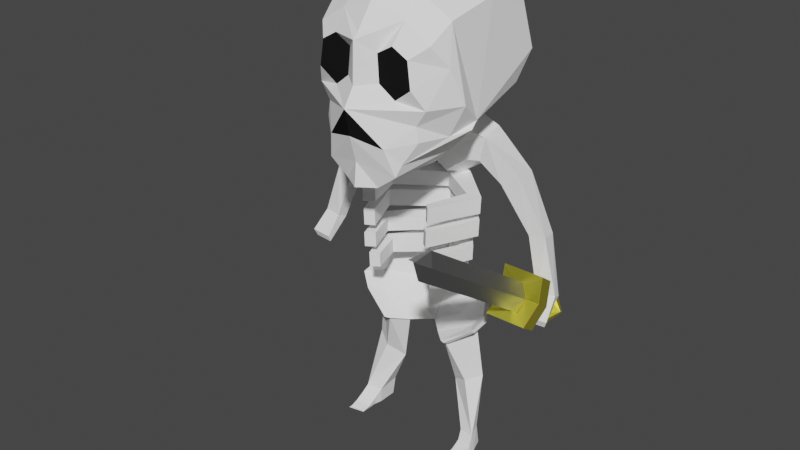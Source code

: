 # Source: kostlivec.blend  (saved by Blender 3.6.13; exported with 4.5.12 LTS)
import bpy
from mathutils import Matrix  # noqa: F401  (used for matrix-valued properties, if any)

bpy.ops.wm.read_factory_settings(use_empty=True)
scene = bpy.context.scene
scene.name = 'Scene'

# ---- collections
col_collection = bpy.data.collections.new('Collection'); scene.collection.children.link(col_collection)

# ---- materials (node trees are filled in below, after node groups)
mat_material_002 = bpy.data.materials.new('Material.002')
mat_material_002.alpha_threshold = 0.0
mat_material_002.use_transparent_shadow = False
mat_material_002.roughness = 0.5
mat_material_003 = bpy.data.materials.new('Material.003')
mat_material_003.alpha_threshold = 0.0
mat_material_003.use_transparent_shadow = False
mat_material_003.roughness = 0.5
mat_material = bpy.data.materials.new('Material')
mat_material.alpha_threshold = 0.0
mat_material.use_transparent_shadow = False
mat_material.roughness = 0.5
mat_material.line_color = (0.0, 0.0, 0.0, 1.0)
mat_material_001 = bpy.data.materials.new('Material.001')
mat_material_001.use_transparent_shadow = False
mat_material_004 = bpy.data.materials.new('Material.004')
mat_material_004.use_transparent_shadow = False

# ---- material node trees
mat_material_002.use_nodes = True; mat_material_002.node_tree.nodes.clear()
_N = mat_material_002.node_tree.nodes; _L = mat_material_002.node_tree.links
n0 = _N.new('ShaderNodeOutputMaterial'); n0.name = 'Material Output'; n0.location = (300, 300)
n1 = _N.new('ShaderNodeBsdfDiffuse'); n1.name = 'Diffuse BSDF'; n1.location = (10, 300)
n1.inputs[0].default_value = (1.0, 1.0, 1.0, 1.0)
_L.new(n1.outputs[0], n0.inputs[0])
n0.is_active_output = True
mat_material_003.use_nodes = True; mat_material_003.node_tree.nodes.clear()
_N = mat_material_003.node_tree.nodes; _L = mat_material_003.node_tree.links
n0 = _N.new('ShaderNodeOutputMaterial'); n0.name = 'Material Output'; n0.location = (300, 300)
n1 = _N.new('ShaderNodeBsdfDiffuse'); n1.name = 'Diffuse BSDF'; n1.location = (10, 300)
n1.inputs[0].default_value = (0.01109, 0.01109, 0.01109, 1.0)
_L.new(n1.outputs[0], n0.inputs[0])
n0.is_active_output = True
mat_material.use_nodes = True; mat_material.node_tree.nodes.clear()
_N = mat_material.node_tree.nodes; _L = mat_material.node_tree.links
n0 = _N.new('ShaderNodeOutputMaterial'); n0.name = 'Material Output'; n0.location = (300, 300)
n1 = _N.new('ShaderNodeBsdfPrincipled'); n1.name = 'Principled BSDF'; n1.location = (10, 300)
n1.distribution = 'GGX'
n1.subsurface_method = 'RANDOM_WALK_SKIN'
n1.inputs[0].default_value = (0.8, 0.7345, 0.07195, 1.0)
n1.inputs[1].default_value = 0.8899
n1.inputs[3].default_value = 1.45
n1.inputs[27].default_value = (0.0, 0.0, 0.0, 1.0)
n1.inputs[28].default_value = 1.0
_L.new(n1.outputs[0], n0.inputs[0])
n0.is_active_output = True
mat_material_001.use_nodes = True; mat_material_001.node_tree.nodes.clear()
_N = mat_material_001.node_tree.nodes; _L = mat_material_001.node_tree.links
n0 = _N.new('ShaderNodeBsdfPrincipled'); n0.name = 'Principled BSDF'; n0.location = (10, 300)
n0.distribution = 'GGX'
n0.subsurface_method = 'RANDOM_WALK_SKIN'
n0.inputs[0].default_value = (0.3694, 0.09885, 0.007766, 1.0)
n0.inputs[3].default_value = 1.45
n0.inputs[27].default_value = (0.0, 0.0, 0.0, 1.0)
n0.inputs[28].default_value = 1.0
n1 = _N.new('ShaderNodeOutputMaterial'); n1.name = 'Material Output'; n1.location = (300, 300)
_L.new(n0.outputs[0], n1.inputs[0])
n1.is_active_output = True
mat_material_004.use_nodes = True; mat_material_004.node_tree.nodes.clear()
_N = mat_material_004.node_tree.nodes; _L = mat_material_004.node_tree.links
n0 = _N.new('ShaderNodeBsdfPrincipled'); n0.name = 'Principled BSDF'; n0.location = (10, 300)
n0.distribution = 'GGX'
n0.subsurface_method = 'RANDOM_WALK_SKIN'
n0.inputs[0].default_value = (0.2989, 0.2989, 0.2989, 1.0)
n0.inputs[1].default_value = 0.8716
n0.inputs[3].default_value = 1.45
n0.inputs[27].default_value = (0.0, 0.0, 0.0, 1.0)
n0.inputs[28].default_value = 1.0
n1 = _N.new('ShaderNodeOutputMaterial'); n1.name = 'Material Output'; n1.location = (300, 300)
_L.new(n0.outputs[0], n1.inputs[0])
n1.is_active_output = True

# ---- world
world_world = bpy.data.worlds.new('World'); scene.world = world_world
world_world.use_nodes = True; world_world.node_tree.nodes.clear()
_N = world_world.node_tree.nodes; _L = world_world.node_tree.links
n0 = _N.new('ShaderNodeOutputWorld'); n0.name = 'World Output'; n0.location = (300, 300)
n1 = _N.new('ShaderNodeBackground'); n1.name = 'Background'; n1.location = (10, 300)
n1.inputs[0].default_value = (0.05088, 0.05088, 0.05088, 1.0)
_L.new(n1.outputs[0], n0.inputs[0])
n0.is_active_output = True
world_world.color = (0.05088, 0.05088, 0.05088)
world_world.use_sun_shadow = False
world_world.sun_shadow_jitter_overblur = 0.0

# ---- meshes
me_circle_001 = bpy.data.meshes.new('Circle.001')
me_circle_001.from_pydata([(0.8702, -0.1578, -6.57e-08), (0.6168, 0.8246, 0.005789), (0.1243, 1.035, 0.112), (-0.6649, 0.7455, -1.518e-08), (-0.7906, 0.1736, -1.467e-08), (-0.709, -0.5929, -0.004), (1.38, -0.2537, -5.564e-08), (0.9838, -0.2371, -4.845e-08), (0.8315, -0.181, 0.2863), (0.5971, 0.7281, 0.2863), (0.1413, 0.9223, 0.343), (-0.6196, 0.6548, 0.2863), (-0.7016, 0.1257, 0.2863), (-0.6379, -0.5762, 0.2863), (1.303, -0.2698, 0.2863), (0.9366, -0.2545, 0.2863), (0.714, -0.2518, 0.7244), (0.5371, 0.4342, 0.6627), (0.1932, 0.5808, 0.7203), (-0.4349, 0.3789, 0.7203), (-0.5137, -0.02032, 0.6883), (-0.381, -0.5499, 0.6566), (1.07, -0.3187, 0.4991), (0.7803, -0.3447, 0.7421), (1.19, -0.9565, 0.3802), (1.093, -1.045, -3.401e-08), (0.7905, -1.121, -1.115e-08), (0.8812, -1.027, 0.3061), (0.4822, -1.181, 1.213e-08), (0.2814, -1.065, 2.732e-08), (-0.1834, -1.051, 6.456e-08), (-0.2453, -0.9918, 6.855e-08), (-0.513, -0.8206, 8.751e-08), (0.0649, -0.6174, 0.6974), (0.47, -0.4881, 0.7725), (0.8212, -0.5254, 0.6345), (0.6475, -0.8224, 0.5031), (0.817, -0.8219, 0.5264), (1.059, -0.9094, 0.4146), (1.369, -0.9548, 0.1775), (1.373, -1.067, -5.816e-08), (-0.3793, -0.781, 0.3387), (-0.05033, -0.9194, 0.1524), (0.2544, -0.926, 0.1759), (0.3973, -0.9048, 0.3347), (0.4625, -0.8193, 0.6027), (-0.1794, -0.7776, 0.6058), (-0.1572, -0.9204, 0.3159), (-0.05118, -0.914, 0.4753), (0.2429, -0.9198, 0.5126), (0.7187, 0.1024, -0.002277), (0.6844, 0.07161, 0.205), (0.5788, 0.313, 0.2078), (0.6175, 0.3313, 0.0005598), (1.365, 0.2078, -0.0004876), (1.161, 0.235, 0.4809), (1.126, 0.512, 0.4416), (1.281, 0.6119, -0.0001321), (1.069, 0.1451, -0.00565), (1.011, 0.5017, -0.001562), (0.9948, 0.4913, 0.2073), (1.054, 0.1219, 0.2033), (0.9204, 0.3653, -0.0008153), (0.9152, -0.04945, 0.2039), (0.9367, -0.02356, -0.004463), (0.8962, 0.3521, 0.2075), (1.701, 0.4061, 0.1613), (1.453, 0.238, 0.4199), (1.491, 0.2353, 0.2527), (1.674, 0.6016, -0.0002711), (1.494, 0.516, 0.4498), (1.248, 0.556, 0.5093), (1.713, 0.2704, -0.001528), (2.991, 0.3915, 0.1233), (3.028, 0.4809, 0.0), (3.033, 0.4356, -0.001248), (2.793, 0.3389, 0.0003577), (2.781, 0.4746, 0.1632), (2.755, 0.67, 0.001615), (2.605, 0.4795, 0.1629), (2.617, 0.3438, 4.251e-05), (2.578, 0.675, 0.001299), (2.495, 0.4928, 0.1627), (2.507, 0.3571, -0.0001072), (2.469, 0.6882, 0.00115), (2.327, 0.4975, 0.1624), (2.339, 0.3618, -0.0004081), (2.301, 0.6929, 0.0008489), (2.191, 0.4759, 0.1622), (2.203, 0.3402, -0.0006508), (2.165, 0.6713, 0.0006062), (1.993, 0.4814, 0.1618), (2.005, 0.3458, -0.001005), (1.967, 0.6769, 0.0002518), (1.92, 0.4508, 0.1617), (1.932, 0.3151, -0.001136), (1.894, 0.6463, 0.0001209), (1.747, 0.4557, 0.1614), (1.759, 0.32, -0.001445), (1.721, 0.6511, -0.0001877), (1.905, -0.5206, 0.3934), (1.918, -0.4332, 0.3099), (1.717, -0.5222, 0.3985), (1.73, -0.4348, 0.3149), (2.192, -0.5225, 0.3784), (2.204, -0.4541, 0.2975), (1.994, -0.524, 0.3837), (2.006, -0.4557, 0.3029), (2.475, -0.5105, 0.3866), (2.487, -0.434, 0.3066), (2.301, -0.5119, 0.3913), (2.313, -0.4354, 0.3113), (2.77, -0.3823, 0.2982), (2.759, -0.4517, 0.3762), (2.582, -0.4531, 0.381), (2.594, -0.3837, 0.303), (1.918, -0.005173, 0.6224), (1.719, -0.0006179, 0.6257), (1.932, -0.005934, 0.4529), (1.732, -0.00138, 0.4562), (1.993, -0.005078, 0.6167), (2.005, -0.0231, 0.4815), (2.192, -0.009847, 0.6138), (2.204, -0.02787, 0.4786), (2.483, -0.04463, 0.5782), (2.495, -0.09196, 0.4477), (2.327, -0.08761, 0.4495), (2.315, -0.04028, 0.5801), (2.593, -0.07076, 0.5509), (2.769, -0.07444, 0.5475), (2.781, -0.05216, 0.4128), (2.605, -0.04849, 0.4161), (1.404, 0.1446, 0.9157), (1.589, 0.1472, 0.7399), (1.632, 0.3846, 0.7429), (1.48, 0.4188, 0.8971), (2.02, 0.1073, 1.283), (2.051, 0.1091, 1.103), (2.077, 0.2787, 1.086), (2.055, 0.3031, 1.24), (2.647, 0.0776, 1.449), (2.652, 0.04929, 1.261), (2.708, 0.1642, 1.255), (2.71, 0.1939, 1.418), (2.917, 0.3646, 0.3321), (3.246, 0.2898, 0.3837), (3.39, 0.1451, 0.3345), (3.604, -0.06317, 0.1936), (2.853, 0.2292, 0.5762), (3.209, 0.1088, 0.6655), (3.36, 0.0009112, 0.5785), (3.576, -0.2004, 0.3345), (3.165, -0.1004, 0.7686), (3.327, -0.1581, 0.6678), (3.571, -0.2222, 0.3861), (3.265, 0.4004, -0.001248), (3.406, 0.2422, 0.001119), (3.615, 0.1274, 0.001119), (2.935, 0.3988, 0.3587), (3.264, 0.324, 0.4103), (3.408, 0.1793, 0.3611), (3.622, -0.02897, 0.202), (2.871, 0.2634, 0.6027), (3.227, 0.143, 0.692), (3.378, 0.03511, 0.6051), (3.594, -0.1662, 0.3611), (3.183, -0.06622, 0.7952), (3.345, -0.1239, 0.6944), (3.589, -0.188, 0.4126), (4.983, -0.1238, 0.7352), (4.983, 0.0249, 0.6842), (4.983, -0.08785, 0.558), (4.983, 0.1164, 0.5597), (4.258, 0.06308, 0.3375), (4.052, 0.2067, 0.4485), (4.052, 0.06859, 0.6761), (4.14, -0.0265, 0.5208), (4.73, -0.001583, 0.6737), (4.792, -0.1039, 0.5479), (4.73, 0.1198, 0.529), (4.775, -0.135, 0.7113), (4.872, -0.2024, 0.7338), (4.984, -0.208, 0.7575), (4.984, -0.1748, 0.5798), (4.889, -0.1739, 0.57), (4.965, -0.3919, 0.7338), (4.984, -0.3975, 0.7575), (4.984, -0.3643, 0.5798), (4.966, -0.3634, 0.57), (4.929, -0.2991, 0.7338), (4.984, -0.3047, 0.7575), (4.984, -0.2715, 0.5798), (4.947, -0.2706, 0.57), (2.861, -0.1008, 1.482), (2.865, -0.1261, 1.247), (2.802, 0.06546, 1.255), (2.804, 0.09518, 1.418), (2.938, -0.1063, 1.243), (2.94, -0.07975, 1.453)], [], [(2, 1, 9, 10), (7, 6, 14, 15), (3, 2, 10, 11), (0, 7, 15, 8), (4, 3, 11, 12), (5, 4, 12, 13), (12, 11, 19, 20), (13, 12, 20, 21), (10, 9, 17, 18), (15, 14, 22, 23), (11, 10, 18, 19), (8, 15, 23, 16), (17, 16, 21, 20, 19, 18), (13, 41, 32, 5), (32, 41, 31), (13, 21, 41), (33, 21, 34), (23, 35, 34, 21, 16), (35, 37, 36, 34), (34, 45, 33), (22, 38, 37, 35, 23), (31, 41, 47, 42, 30), (46, 48, 47, 41), (21, 33, 46, 41), (33, 49, 48, 46), (45, 49, 33), (45, 34, 36), (45, 44, 49), (30, 42, 43, 29), (29, 43, 44, 28), (28, 44, 45, 36), (27, 28, 36, 37), (25, 24, 39, 40), (26, 27, 24, 25), (38, 24, 27, 37), (44, 43, 42, 47, 48, 49), (27, 26, 28), (8, 16, 17, 9, 52, 51), (59, 58, 54, 57), (51, 50, 0, 8), (1, 53, 52, 9), (56, 57, 54, 55), (61, 60, 56, 55), (60, 59, 57, 56), (58, 61, 55, 54), (64, 63, 61, 58), (65, 62, 59, 60), (63, 65, 60, 61), (62, 64, 58, 59), (53, 50, 64, 62), (51, 52, 65, 63), (52, 53, 62, 65), (50, 51, 63, 64), (66, 67, 68), (67, 66, 70), (66, 69, 70), (68, 67, 55), (77, 76, 75, 73), (70, 69, 71), (68, 55, 54), (72, 66, 68, 54), (69, 57, 71), (71, 56, 55), (54, 55, 56), (57, 54, 56), (71, 57, 56), (74, 78, 77, 73), (81, 79, 77, 78), (80, 81, 78, 76), (129, 128, 114, 113), (82, 83, 80, 79), (83, 84, 81, 80), (84, 82, 79, 81), (87, 85, 82, 84), (86, 87, 84, 83), (125, 124, 108, 109), (88, 89, 86, 85), (121, 92, 89, 123), (90, 88, 85, 87), (121, 120, 91, 92), (123, 89, 88, 122), (122, 120, 106, 104), (94, 95, 92, 91), (90, 93, 91, 88), (96, 94, 91, 93), (99, 97, 94, 96), (98, 99, 96, 95), (118, 116, 100, 101), (66, 72, 98, 97), (72, 69, 99, 98), (69, 66, 97, 99), (102, 103, 101, 100), (119, 118, 101, 103), (116, 117, 102, 100), (117, 119, 103, 102), (106, 107, 105, 104), (120, 121, 107, 106), (123, 122, 104, 105), (121, 123, 105, 107), (110, 111, 109, 108), (126, 125, 109, 111), (124, 127, 110, 108), (127, 126, 111, 110), (114, 115, 112, 113), (131, 130, 112, 115), (128, 131, 115, 114), (130, 129, 113, 112), (98, 95, 118, 119), (95, 94, 116, 118), (94, 97, 117, 116), (97, 98, 119, 117), (88, 91, 120, 122), (86, 83, 125, 126), (77, 79, 128, 129), (80, 76, 130, 131), (79, 80, 131, 128), (55, 67, 133, 132), (135, 71, 55, 132), (70, 71, 135, 134), (67, 70, 134, 133), (132, 133, 137, 136), (136, 139, 135, 132), (136, 137, 141, 140), (137, 138, 142, 141), (138, 139, 143, 142), (156, 146, 145, 155), (157, 147, 146, 156), (158, 159, 155, 74), (147, 151, 150, 146), (145, 149, 148, 144), (146, 150, 149, 145), (151, 154, 153, 150), (150, 153, 152, 149), (179, 177, 170, 172), (159, 158, 162, 163), (160, 159, 163, 164), (165, 164, 167, 168), (166, 162, 148, 152), (164, 163, 166, 167), (144, 148, 162, 158), (154, 151, 165, 168), (157, 156, 160, 161), (151, 147, 161, 165), (152, 153, 167, 166), (153, 154, 168, 167), (163, 162, 166), (178, 179, 172, 171), (171, 172, 170, 169), (177, 180, 169, 170), (165, 161, 173, 176), (164, 165, 176, 175), (161, 160, 174, 173), (160, 164, 175, 174), (179, 174, 175, 177), (179, 178, 173, 174), (180, 176, 173, 178), (180, 177, 175, 176), (180, 178, 184, 181), (171, 169, 182, 183), (178, 171, 183, 184), (169, 180, 181, 182), (190, 189, 185, 186), (183, 182, 190, 186, 187, 191), (192, 191, 187, 188), (189, 192, 188, 185), (181, 184, 192, 189), (184, 183, 191, 192), (182, 181, 189, 190), (188, 187, 186, 185), (140, 141, 194, 193), (142, 143, 196, 195), (143, 140, 196), (142, 195, 141), (195, 196, 198, 197), (193, 198, 196, 140), (194, 197, 198, 193), (141, 195, 197, 194), (134, 135, 139, 138), (133, 134, 138, 137), (39, 6, 40), (22, 14, 24, 38), (6, 39, 24, 14), (156, 155, 159, 160), (74, 73, 144, 158), (75, 155, 145, 144, 73), (76, 77, 129, 130), (85, 86, 126, 127), (82, 85, 127, 124), (83, 82, 124, 125), (139, 136, 140, 143), (149, 152, 148)])
me_circle_001.polygons.foreach_set('material_index', [0, 0, 0, 0, 0, 0, 0, 0, 0, 0, 0, 0, 0, 0, 0, 0, 0, 0, 0, 0, 0, 0, 0, 0, 0, 0, 0, 0, 0, 0, 0, 0, 0, 0, 0, 1, 1, 0, 0, 0, 0, 0, 0, 0, 0, 0, 0, 0, 0, 0, 0, 0, 0, 0, 0, 0, 0, 0, 0, 0, 0, 0, 0, 0, 0, 0, 0, 0, 0, 0, 0, 0, 0, 0, 0, 0, 0, 0, 0, 0, 0, 0, 0, 0, 0, 0, 0, 0, 0, 0, 0, 0, 0, 0, 0, 0, 0, 0, 0, 0, 0, 0, 0, 0, 0, 0, 0, 0, 0, 0, 0, 0, 0, 0, 0, 0, 0, 0, 0, 0, 0, 0, 0, 0, 0, 0, 0, 0, 0, 0, 0, 0, 0, 0, 0, 0, 0, 0, 0, 0, 0, 0, 0, 0, 0, 0, 0, 0, 0, 0, 0, 0, 0, 0, 0, 0, 0, 0, 0, 0, 0, 0, 0, 0, 0, 0, 0, 0, 0, 0, 0, 0, 0, 0, 0, 0, 0, 0, 0, 0, 0, 0, 0, 0, 0, 0, 0, 0, 0, 0, 0])
me_circle_001.materials.append(mat_material_002)
me_circle_001.materials.append(mat_material_003)
me_circle_001.use_remesh_preserve_volume = False
me_circle_001.use_remesh_preserve_attributes = False
me_circle_001.use_mirror_vertex_groups = False
me_circle_001.update()
me_cube = bpy.data.meshes.new('Cube')
me_cube.from_pydata([(0.5143, 4.69e-18, -4.511), (-0.5143, 3.611e-17, -4.511), (-0.2571, -0.2222, -4.511), (0.2571, 0.2222, -4.511), (-0.2571, 0.2222, -4.511), (0.2571, -0.2222, -4.511), (-0.3401, 0.0, 1.0), (0.3401, 0.0, 1.0), (0.0494, -0.5935, 1.797), (-0.0494, -0.5935, 1.797), (-0.0494, 0.5935, 1.797), (0.0494, 0.5935, 1.797), (-0.3187, 0.0, 11.39), (0.3187, 0.0, 11.39), (0.04629, -0.5561, 11.48), (-0.04629, -0.5561, 11.48), (-0.04629, 0.5561, 11.48), (0.04629, 0.5561, 11.48), (-0.3187, 0.0, 11.39), (0.3187, 0.0, 11.39), (0.04629, -0.5561, 11.48), (-0.04629, -0.5561, 11.48), (-0.04629, 0.5561, 11.48), (0.04629, 0.5561, 11.48), (-0.3187, 0.0, 20.43), (0.3187, 0.0, 20.43), (0.04629, -0.5561, 20.51), (-0.04629, -0.5561, 20.51), (-0.04629, 0.5561, 20.51), (0.04629, 0.5561, 20.51), (-0.3187, 0.0, 22.36), (0.3187, 0.0, 22.36), (0.04629, -0.0002296, 22.45), (-0.04629, -0.0002296, 22.45), (-0.04629, 0.0002296, 22.45), (0.04629, 0.0002296, 22.45), (0.4893, -0.2783, -4.511), (0.4893, 0.2783, -4.511), (-0.4893, -0.2783, -4.511), (-0.9706, 3.611e-17, -4.709), (-0.5576, -0.198, -4.511), (-0.5576, 0.198, -4.511), (-0.2969, 0.3652, -5.646), (-0.3904, 0.5803, -5.46), (-0.4893, 0.2783, -4.511), (-0.4907, 0.282, -4.511), (-0.09729, 0.3603, -4.511), (-0.588, -0.198, -4.511), (-0.5143, 3.611e-17, -4.511), (-0.588, 0.198, -4.511), (-0.4907, -0.282, -4.511), (-0.09729, -0.3603, -4.511), (0.4907, 0.282, -4.511), (0.09729, 0.3603, -4.511), (0.4907, -0.282, -4.511), (0.09729, -0.3603, -4.511), (0.588, 0.198, -4.511), (0.5143, 4.69e-18, -4.511), (0.588, -0.198, -4.511), (0.9706, 4.69e-18, -4.709), (0.5576, 0.198, -4.511), (0.5576, -0.198, -4.511), (0.451, -0.1977, -5.636), (0.451, 0.1977, -5.636), (0.9164, 4.69e-18, -5.427), (-0.451, 0.1977, -5.636), (-0.451, -0.1977, -5.636), (-0.9164, 3.611e-17, -5.427), (-0.2969, -0.3652, -5.646), (-0.3904, -0.5803, -5.46), (0.3904, 0.5803, -5.46), (0.2969, 0.3652, -5.646), (0.2969, -0.3652, -5.646), (0.3904, -0.5803, -5.46), (0.2331, -0.5957, -4.578), (0.2771, -0.6509, -4.659), (0.314, -0.6136, -4.603), (0.2995, -0.6029, -4.584), (0.2771, 0.6509, -4.659), (0.2331, 0.5957, -4.578), (0.2995, 0.6029, -4.584), (0.314, 0.6136, -4.603), (-0.2771, -0.6509, -4.659), (-0.2331, -0.5957, -4.578), (-0.2995, -0.6029, -4.584), (-0.314, -0.6136, -4.603), (-0.2331, 0.5957, -4.578), (-0.2771, 0.6509, -4.659), (-0.314, 0.6136, -4.603), (-0.2995, 0.6029, -4.584), (0.3569, 0.5901, 1.791), (0.3232, 0.5983, 1.803), (0.2411, 0.2222, -1.01), (0.2775, 0.2191, -0.9872), (0.3232, -0.5983, 1.803), (0.3569, -0.5901, 1.791), (0.2775, -0.2191, -0.9872), (0.2411, -0.2222, -1.01), (-0.3232, 0.5983, 1.803), (-0.3569, 0.5901, 1.791), (-0.2775, 0.2191, -0.9872), (-0.2411, 0.2222, -1.01), (-0.3569, -0.5901, 1.791), (-0.3232, -0.5983, 1.803), (-0.2411, -0.2222, -1.01), (-0.2775, -0.2191, -0.9872), (-0.5206, -0.01688, -1.0), (-0.5206, 0.01688, -1.0), (-0.5143, 3.611e-17, -1.017), (0.357, -0.01008, 1.014), (0.357, 0.01008, 1.014), (0.3401, 0.0, 1.0), (-0.357, 0.01008, 1.014), (-0.357, -0.01008, 1.014), (-0.3401, 0.0, 1.0), (0.5206, 0.01688, -1.0), (0.5206, -0.01688, -1.0), (0.5143, 4.69e-18, -1.017), (-0.9831, -0.0105, -0.9868), (-1.0, 0.0, -0.9729), (-0.9831, 0.0105, -0.9868), (-0.9836, -0.96, 0.2016), (-1.001, -1.0, 0.2984), (0.9836, 0.96, 0.2016), (1.001, 1.0, 0.2984), (-0.9836, 0.96, 0.2016), (-1.001, 1.018, 0.2984), (0.9836, -0.96, 0.2016), (1.001, -1.018, 0.2984), (0.9831, 0.0105, -0.9868), (1.0, 0.0, -0.9729), (0.9831, -0.0105, -0.9868), (0.9831, -0.9753, 2.228), (1.0, -1.022, 2.271), (-0.9831, -0.9753, 2.228), (-1.0, -1.022, 2.271), (0.9831, -0.0105, 1.013), (1.0, 0.0, 0.9729), (0.9831, 0.0105, 1.013), (-0.9831, 0.0105, 1.013), (-1.0, 0.0, 0.9729), (-0.9831, -0.0105, 1.013), (-0.9831, 0.9753, 2.228), (-1.0, 1.022, 2.271), (0.9831, 0.9753, 2.228), (1.0, 1.022, 2.271), (-0.2491, 0.2222, -1.513), (0.2491, 0.2222, -1.513), (0.5143, 4.69e-18, -1.516), (0.2491, -0.2222, -1.513), (-0.2491, -0.2222, -1.513), (-0.5143, 3.611e-17, -1.516), (-0.6324, 3.611e-17, -1.016), (-0.2805, -0.3336, -1.01), (0.6324, 4.69e-18, -1.016), (0.2805, 0.3336, -1.01), (-0.2805, 0.3336, -1.01), (0.2805, -0.3336, -1.01), (-0.2691, 0.2768, -1.513), (-0.2886, 0.3332, -1.457), (-0.6324, 3.611e-17, -1.46), (-0.5539, 3.611e-17, -1.516), (0.2691, 0.2768, -1.513), (0.2886, 0.3332, -1.457), (0.5539, 4.69e-18, -1.516), (0.6324, 4.69e-18, -1.46), (0.2691, -0.2768, -1.513), (0.2886, -0.3332, -1.457), (-0.2691, -0.2768, -1.513), (-0.2886, -0.3332, -1.457), (0.2503, 0.2222, -1.941), (0.2514, 0.2222, -2.37), (0.2526, 0.2222, -2.798), (0.2537, 0.2222, -3.226), (0.2549, 0.2222, -3.655), (0.256, 0.2222, -4.083), (0.5143, 4.69e-18, -1.944), (0.5143, 4.69e-18, -2.372), (0.5143, 4.69e-18, -2.8), (0.5143, 4.69e-18, -3.228), (0.5143, 4.69e-18, -3.656), (0.5143, 4.69e-18, -4.083), (0.2503, -0.2222, -1.941), (0.2514, -0.2222, -2.37), (0.2526, -0.2222, -2.798), (0.2537, -0.2222, -3.226), (0.2549, -0.2222, -3.655), (0.256, -0.2222, -4.083), (-0.2503, -0.2222, -1.941), (-0.2514, -0.2222, -2.37), (-0.2526, -0.2222, -2.798), (-0.2537, -0.2222, -3.226), (-0.2549, -0.2222, -3.655), (-0.256, -0.2222, -4.083), (-0.256, 0.2222, -4.083), (-0.2549, 0.2222, -3.655), (-0.2537, 0.2222, -3.226), (-0.2526, 0.2222, -2.798), (-0.2514, 0.2222, -2.37), (-0.2503, 0.2222, -1.941), (-0.5143, 3.611e-17, -4.083), (-0.5143, 3.611e-17, -3.656), (-0.5143, 3.611e-17, -3.228), (-0.5143, 3.611e-17, -2.8), (-0.5143, 3.611e-17, -2.372), (-0.5143, 3.611e-17, -1.944), (0.258, 0.2435, -1.941), (0.2592, 0.2435, -2.37), (0.2604, 0.2435, -2.798), (0.2616, 0.2435, -3.226), (0.2627, 0.2435, -3.655), (0.2639, 0.2435, -4.083), (0.537, 4.69e-18, -1.944), (0.537, 4.69e-18, -2.372), (0.537, 4.69e-18, -2.8), (0.537, 4.69e-18, -3.228), (0.537, 4.69e-18, -3.656), (0.537, 4.69e-18, -4.083), (0.258, -0.2435, -1.941), (0.2592, -0.2435, -2.37), (0.2604, -0.2435, -2.798), (0.2616, -0.2435, -3.226), (0.2627, -0.2435, -3.655), (0.2639, -0.2435, -4.083), (-0.258, -0.2435, -1.941), (-0.2592, -0.2435, -2.37), (-0.2604, -0.2435, -2.798), (-0.2616, -0.2435, -3.226), (-0.2627, -0.2435, -3.655), (-0.2639, -0.2435, -4.083), (-0.2639, 0.2435, -4.083), (-0.2627, 0.2435, -3.655), (-0.2616, 0.2435, -3.226), (-0.2604, 0.2435, -2.798), (-0.2592, 0.2435, -2.37), (-0.258, 0.2435, -1.941), (-0.537, 3.611e-17, -4.083), (-0.537, 3.611e-17, -3.656), (-0.537, -6.663e-09, -3.228), (-0.537, -1.324e-09, -2.8), (-0.537, 3.611e-17, -2.372), (-0.537, 3.611e-17, -1.944)], [], [(200, 194, 4, 1), (126, 143, 145, 124), (128, 133, 135, 122), (96, 116, 131, 127), (124, 145, 137, 130), (130, 137, 133, 128), (100, 107, 120, 125), (119, 140, 143, 126), (194, 175, 3, 4), (122, 135, 140, 119), (175, 181, 0, 3), (181, 187, 5, 0), (103, 94, 8, 9), (114, 103, 9, 6), (112, 99, 142, 139), (42, 71, 63, 65), (59, 76, 75, 73, 64), (106, 105, 121, 118), (187, 193, 2, 5), (115, 93, 123, 129), (92, 101, 126, 124), (94, 111, 7, 8), (104, 97, 128, 122), (98, 114, 6, 10), (111, 91, 11, 7), (98, 91, 145, 143), (193, 200, 1, 2), (10, 6, 12, 16), (7, 11, 17, 13), (94, 103, 135, 133), (102, 113, 141, 134), (90, 110, 138, 144), (109, 95, 132, 136), (17, 16, 22, 23), (12, 15, 21, 18), (9, 8, 14, 15), (6, 9, 15, 12), (11, 10, 16, 17), (8, 7, 13, 14), (22, 18, 24, 28), (19, 23, 29, 25), (14, 13, 19, 20), (13, 17, 23, 19), (16, 12, 18, 22), (15, 14, 20, 21), (26, 25, 31, 32), (29, 28, 34, 35), (21, 20, 26, 27), (18, 21, 27, 24), (23, 22, 28, 29), (20, 19, 25, 26), (31, 30, 33, 32), (35, 34, 30, 31), (25, 29, 35, 31), (28, 24, 30, 34), (27, 26, 32, 33), (24, 27, 33, 30), (2, 1, 48, 51), (0, 5, 55, 57), (66, 62, 72, 68), (5, 2, 51, 55), (3, 0, 57, 53), (4, 3, 53, 46), (49, 45, 44, 41), (39, 85, 84, 38, 40), (52, 56, 60, 37), (46, 53, 79, 86), (59, 81, 80, 37, 60), (1, 4, 46, 48), (50, 47, 40, 38), (58, 54, 36, 61), (78, 81, 59, 64, 70), (44, 45, 46, 86, 89), (39, 40, 41), (47, 48, 49), (56, 57, 58), (59, 60, 61), (62, 63, 64), (65, 66, 67), (55, 51, 83, 74), (39, 88, 87, 43, 67), (80, 79, 53, 52, 37), (50, 38, 84, 83, 51), (47, 50, 51, 48), (56, 52, 53, 57), (45, 49, 48, 46), (54, 58, 57, 55), (82, 85, 39, 67, 69), (40, 47, 49, 41), (89, 88, 39, 41, 44), (87, 78, 70, 43), (60, 56, 58, 61), (77, 76, 59, 61, 36), (62, 66, 65, 63), (66, 68, 69, 67), (71, 42, 43, 70), (68, 72, 73, 69), (63, 71, 70, 64), (42, 65, 67, 43), (72, 62, 64, 73), (75, 82, 69, 73), (74, 75, 76, 77), (78, 79, 80, 81), (82, 83, 84, 85), (86, 87, 88, 89), (74, 83, 82, 75), (78, 87, 86, 79), (55, 74, 77, 36, 54), (106, 107, 108), (109, 110, 111), (112, 113, 114), (115, 116, 117), (118, 119, 120), (129, 130, 131), (136, 137, 138), (139, 140, 141), (118, 121, 122, 119), (136, 132, 133, 137), (139, 142, 143, 140), (129, 123, 124, 130), (125, 120, 119, 126), (144, 138, 137, 145), (134, 141, 140, 135), (127, 131, 130, 128), (108, 104, 105, 106), (117, 92, 93, 115), (101, 108, 107, 100), (97, 117, 116, 96), (120, 107, 106, 118), (104, 122, 121, 105), (123, 93, 92, 124), (100, 125, 126, 101), (96, 127, 128, 97), (131, 116, 115, 129), (111, 94, 95, 109), (114, 98, 99, 112), (91, 111, 110, 90), (103, 114, 113, 102), (132, 95, 94, 133), (102, 134, 135, 103), (138, 110, 109, 136), (141, 113, 112, 139), (98, 143, 142, 99), (90, 144, 145, 91), (91, 98, 10, 11), (101, 92, 155, 156), (92, 117, 154, 155), (157, 153, 169, 167), (152, 156, 159, 160), (153, 152, 160, 169), (155, 154, 165, 163), (148, 147, 162, 164), (150, 149, 166, 168), (149, 148, 164, 166), (147, 146, 158, 162), (151, 150, 168, 161), (117, 97, 157, 154), (156, 155, 163, 159), (104, 108, 152, 153), (108, 101, 156, 152), (154, 157, 167, 165), (97, 104, 153, 157), (161, 168, 169, 160), (168, 166, 167, 169), (166, 164, 165, 167), (164, 162, 163, 165), (162, 158, 159, 163), (158, 161, 160, 159), (146, 151, 161, 158), (150, 151, 205, 188), (170, 176, 212, 206), (189, 204, 203, 190), (198, 204, 240, 234), (191, 202, 201, 192), (192, 201, 237, 228), (149, 150, 188, 182), (187, 181, 217, 223), (183, 189, 190, 184), (205, 199, 235, 241), (185, 191, 192, 186), (202, 191, 227, 238), (148, 149, 182, 176), (180, 186, 222, 216), (177, 183, 184, 178), (175, 194, 230, 211), (179, 185, 186, 180), (190, 203, 239, 226), (147, 148, 176, 170), (185, 179, 215, 221), (171, 177, 178, 172), (195, 174, 210, 231), (173, 179, 180, 174), (204, 189, 225, 240), (146, 147, 170, 199), (178, 184, 220, 214), (198, 171, 172, 197), (173, 196, 232, 209), (196, 173, 174, 195), (188, 205, 241, 224), (151, 146, 199, 205), (183, 177, 213, 219), (204, 198, 197, 203), (197, 172, 208, 233), (202, 196, 195, 201), (176, 182, 218, 212), (224, 241, 240, 225), (226, 239, 238, 227), (228, 237, 236, 229), (218, 224, 225, 219), (220, 226, 227, 221), (222, 228, 229, 223), (212, 218, 219, 213), (214, 220, 221, 215), (216, 222, 223, 217), (206, 212, 213, 207), (208, 214, 215, 209), (210, 216, 217, 211), (235, 206, 207, 234), (233, 208, 209, 232), (231, 210, 211, 230), (241, 235, 234, 240), (239, 233, 232, 238), (237, 231, 230, 236), (200, 193, 229, 236), (203, 197, 233, 239), (177, 171, 207, 213), (182, 188, 224, 218), (196, 202, 238, 232), (172, 178, 214, 208), (189, 183, 219, 225), (201, 195, 231, 237), (179, 173, 209, 215), (184, 190, 226, 220), (194, 200, 236, 230), (174, 180, 216, 210), (191, 185, 221, 227), (181, 175, 211, 217), (186, 192, 228, 222), (199, 170, 206, 235), (193, 187, 223, 229), (171, 198, 234, 207)])
me_cube.polygons.foreach_set('material_index', [1, 0, 0, 0, 0, 0, 0, 0, 1, 0, 1, 1, 0, 0, 0, 0, 0, 0, 1, 0, 0, 0, 0, 0, 0, 0, 1, 2, 2, 0, 0, 0, 0, 0, 1, 2, 2, 2, 2, 2, 2, 1, 0, 0, 0, 2, 2, 2, 2, 2, 2, 1, 0, 2, 2, 2, 2, 1, 1, 0, 0, 0, 0, 0, 0, 0, 0, 0, 0, 1, 1, 0, 0, 0, 0, 0, 0, 0, 0, 0, 0, 0, 0, 0, 0, 0, 0, 0, 0, 0, 0, 0, 0, 0, 0, 0, 0, 0, 0, 0, 0, 0, 0, 0, 0, 0, 0, 0, 0, 0, 0, 0, 0, 0, 0, 0, 1, 1, 0, 0, 0, 0, 1, 1, 1, 0, 0, 1, 0, 0, 0, 0, 0, 0, 1, 0, 0, 1, 0, 0, 0, 0, 0, 0, 0, 0, 0, 1, 1, 1, 1, 0, 0, 1, 0, 1, 1, 1, 1, 0, 1, 0, 1, 0, 1, 0, 0, 0, 0, 1, 0, 1, 0, 1, 1, 1, 1, 1, 0, 1, 1, 1, 1, 1, 0, 1, 1, 1, 1, 1, 0, 1, 1, 1, 1, 1, 0, 1, 1, 1, 1, 1, 0, 1, 1, 1, 1, 1, 1, 1, 1, 1, 1, 1, 1, 1, 1, 1, 1, 1, 1, 1, 1, 1, 0, 0, 0, 0, 0, 0, 0, 0, 0, 0, 0, 0, 0, 0, 0, 0, 0])
_uv = me_cube.uv_layers.new(name='UVMap')
_uv.uv.foreach_set('vector', [0.1772, 0.625, 0.1774, 0.5522, 0.1772, 0.5522, 0.1772, 0.625, 0.38, 0.2498, 0.6266, 0.25, 0.6266, 0.5, 0.38, 0.5002, 0.38, 0.7498, 0.6266, 0.75, 0.6266, 1.0, 0.38, 1.0, 0.3235, 0.6952, 0.324, 0.6276, 0.3734, 0.6267, 0.3738, 0.746, 0.38, 0.5, 0.6232, 0.4973, 0.6216, 0.625, 0.3784, 0.625, 0.3784, 0.625, 0.6216, 0.625, 0.6232, 0.7527, 0.3772, 0.7523, 0.1765, 0.5548, 0.176, 0.6224, 0.1266, 0.6233, 0.1262, 0.504, 0.3784, 0.125, 0.6216, 0.125, 0.6232, 0.2527, 0.3772, 0.2523, 0.1774, 0.5522, 0.3226, 0.5522, 0.3228, 0.5522, 0.1772, 0.5522, 0.38, 0.0, 0.6232, -0.002731, 0.6216, 0.125, 0.3784, 0.125, 0.3226, 0.5522, 0.3228, 0.625, 0.3228, 0.625, 0.3228, 0.5522, 0.3228, 0.625, 0.3226, 0.6978, 0.3228, 0.6978, 0.3228, 0.625, 1007.0, 0.7041, -1005.0, 0.7048, 0.7425, 0.7042, 0.8014, 0.7042, 0.8014, 0.625, 0.8014, 0.7048, 0.8014, 0.7042, 0.8014, 0.625, 0.8033, 0.6237, 0.8033, 0.5464, 0.8731, 0.503, 0.8731, 0.6237, 0.2077, 0.5778, 0.2923, 0.5778, 0.2975, 0.5995, 0.2025, 0.5995, 0.3228, 0.625, 0.3228, 0.7012, 0.3228, 0.7059, 0.3228, 0.6978, 0.3228, 0.625, 0.176, 0.6276, 0.1765, 0.6952, 0.1262, 0.746, 0.1266, 0.6267, 0.3226, 0.6978, 0.1774, 0.6978, 0.1772, 0.6978, 0.3228, 0.6978, 0.324, 0.6224, 0.3235, 0.5548, 0.3738, 0.504, 0.3734, 0.6233, 0.3182, 0.5526, 0.1818, 0.5526, 0.1246, 0.4985, 0.3754, 0.4988, 0.6986, 0.7048, 0.6986, 0.625, 0.6986, 0.625, 0.6986, 0.7042, 0.1818, 0.6974, 0.3182, 0.6974, 0.3754, 0.7515, 0.1246, 0.7512, 0.8014, 0.5452, 0.8014, 0.625, 0.8014, 0.625, 0.8014, 0.5458, 0.6986, 0.625, 0.6986, 0.5452, 0.6986, 0.5458, 0.6986, 0.625, 0.7988, 0.5452, 0.7012, 0.5452, 0.6251, 0.4982, 0.8749, 0.4982, 0.1774, 0.6978, 0.1772, 0.625, 0.1772, 0.625, 0.1772, 0.6978, 0.8014, 0.5458, 0.8014, 0.625, 0.8014, 0.625, 0.8014, 0.5458, 0.6986, 0.625, 0.6986, 0.5458, 0.6986, 0.5458, 0.6986, 0.625, 0.7012, 0.7048, 0.7988, 0.7048, 0.8749, 0.7518, 0.6251, 0.7518, 0.8033, 0.7036, 0.8033, 0.6263, 0.8731, 0.6263, 0.8731, 0.747, 0.6967, 0.5464, 0.6967, 0.6237, 0.6269, 0.6237, 0.6269, 0.503, 0.6967, 0.6263, 0.6967, 0.7036, 0.6269, 0.747, 0.6269, 0.6263, 0.6986, 0.5458, 0.8014, 0.5458, 0.8014, 0.5458, 0.6986, 0.5458, 0.8014, 0.625, 0.8014, 0.7042, 0.8014, 0.7042, 0.8014, 0.625, 0.8014, 0.7042, 0.6986, 0.7042, 0.6986, 0.7042, 0.8014, 0.7042, 0.8014, 0.625, 0.8014, 0.7042, 0.8014, 0.7042, 0.8014, 0.625, 0.6986, 0.5458, 0.8014, 0.5458, 0.8014, 0.5458, 0.6986, 0.5458, 0.6986, 0.7042, 0.6986, 0.625, 0.6986, 0.625, 0.6986, 0.7042, 0.8014, 0.5458, 0.8014, 0.625, 0.8014, 0.625, 0.8014, 0.5458, 0.6986, 0.625, 0.6986, 0.5458, 0.6986, 0.5458, 0.6986, 0.625, 0.6986, 0.7042, 0.6986, 0.625, 0.6986, 0.625, 0.6986, 0.7042, 0.6986, 0.625, 0.6986, 0.5458, 0.6986, 0.5458, 0.6986, 0.625, 0.8014, 0.5458, 0.8014, 0.625, 0.8014, 0.625, 0.8014, 0.5458, 0.8014, 0.7042, 0.6986, 0.7042, 0.6986, 0.7042, 0.8014, 0.7042, 0.6986, 0.7042, 0.6986, 0.625, 0.6986, 0.625, 0.6986, 0.7042, 0.6986, 0.5458, 0.8014, 0.5458, 0.8014, 0.5458, 0.6986, 0.5458, 0.8014, 0.7042, 0.6986, 0.7042, 0.6986, 0.7042, 0.8014, 0.7042, 0.8014, 0.625, 0.8014, 0.7042, 0.8014, 0.7042, 0.8014, 0.625, 0.6986, 0.5458, 0.8014, 0.5458, 0.8014, 0.5458, 0.6986, 0.5458, 0.6986, 0.7042, 0.6986, 0.625, 0.6986, 0.625, 0.6986, 0.7042, 0.6986, 0.625, 0.8014, 0.625, 0.8014, 0.7042, 0.6986, 0.7042, 0.6986, 0.5458, 0.8014, 0.5458, 0.8014, 0.625, 0.6986, 0.625, 0.6986, 0.625, 0.6986, 0.5458, 0.6986, 0.5458, 0.6986, 0.625, 0.8014, 0.5458, 0.8014, 0.625, 0.8014, 0.625, 0.8014, 0.5458, 0.8014, 0.7042, 0.6986, 0.7042, 0.6986, 0.7042, 0.8014, 0.7042, 0.8014, 0.625, 0.8014, 0.7042, 0.8014, 0.7042, 0.8014, 0.625, 0.1772, 0.6978, 0.1772, 0.625, 0.1772, 0.625, 0.0, 0.0, 0.3228, 0.625, 0.3228, 0.6978, 0.0, 0.0, 0.3228, 0.625, 0.2025, 0.6505, 0.2975, 0.6505, 0.2923, 0.6722, 0.2077, 0.6722, 0.3228, 0.6978, 0.1772, 0.6978, 2.384e-07, 0.0, 0.0, -9.537e-07, 0.3228, 0.5522, 0.3228, 0.625, 0.3228, 0.625, 0.0, 0.0, 0.1772, 0.5522, 0.3228, 0.5522, 2.384e-07, 2.384e-07, 2.384e-07, 0.0, 0.1772, 0.5954, 0.1772, 0.5791, 0.1772, 0.5793, 0.1772, 0.5936, 0.1772, 0.625, 0.1772, 0.7012, 0.1772, 0.7014, 0.1772, 0.6707, 0.1772, 0.6564, 0.3228, 0.5791, 0.3228, 0.5954, 0.3228, 0.5936, 0.3228, 0.5793, 0.2261, 0.5522, 0.2739, 0.5522, 0.2919, 0.5522, 0.2081, 0.5522, 0.3228, 0.625, 0.3228, 0.5488, 0.3228, 0.5486, 0.3228, 0.5793, 0.3228, 0.5936, 0.1772, 0.625, 0.1772, 0.5522, 0.0, 0.0, 0.1772, 0.625, 0.1772, 0.6709, 0.1772, 0.6546, 0.1772, 0.6564, 0.1772, 0.6707, 0.3228, 0.6546, 0.3228, 0.6709, 0.3228, 0.6707, 0.3228, 0.6564, 0.3228, 0.5441, 0.3228, 0.5488, 0.3228, 0.625, 0.3228, 0.625, 0.3228, 0.5522, 0.1772, 0.5793, 0.1772, 0.5791, 0.2261, 0.5522, 0.2081, 0.5522, 0.1998, 0.5561, 0.1772, 0.625, 0.1772, 0.6564, 0.1772, 0.5936, 0.1772, 0.6546, 0.1772, 0.625, 0.1772, 0.5954, 0.3228, 0.5954, 0.3228, 0.625, 0.3228, 0.6546, 0.3228, 0.625, 0.3228, 0.5936, 0.3228, 0.6564, 0.2975, 0.6505, 0.2975, 0.5995, 0.3228, 0.625, 0.2025, 0.5995, 0.2025, 0.6505, 0.1772, 0.625, 0.2739, 0.6978, 0.2261, 0.6978, 0.2081, 0.6978, 0.2919, 0.6978, 0.1772, 0.625, 0.1772, 0.5488, 0.1772, 0.5441, 0.1772, 0.5522, 0.1772, 0.625, 0.3002, 0.5561, 0.2919, 0.5522, 0.2739, 0.5522, 0.3228, 0.5791, 0.3228, 0.5793, 0.1772, 0.6709, 0.1772, 0.6707, 0.1998, 0.6939, 0.2081, 0.6978, 0.2261, 0.6978, 0.1772, 0.6546, 0.1772, 0.6709, 0.0, 0.0, 0.1772, 0.625, 0.3228, 0.5954, 0.3228, 0.5791, 0.0, 0.0, 0.3228, 0.625, 0.1772, 0.5791, 0.1772, 0.5954, 0.1772, 0.625, 0.0, 0.0, 0.3228, 0.6709, 0.3228, 0.6546, 0.3228, 0.625, 0.0, 0.0, 0.1772, 0.7059, 0.1772, 0.7012, 0.1772, 0.625, 0.1772, 0.625, 0.1772, 0.6978, 0.1772, 0.6564, 0.1772, 0.6546, 0.1772, 0.5954, 0.1772, 0.5936, 0.1772, 0.5486, 0.1772, 0.5488, 0.1772, 0.625, 0.1772, 0.5936, 0.1772, 0.5793, 0.2016, 0.5522, 0.2984, 0.5522, 0.3228, 0.5522, 0.1772, 0.5522, 0.3228, 0.5936, 0.3228, 0.5954, 0.3228, 0.6546, 0.3228, 0.6564, 0.3228, 0.7014, 0.3228, 0.7012, 0.3228, 0.625, 0.3228, 0.6564, 0.3228, 0.6707, 0.2975, 0.6505, 0.2025, 0.6505, 0.2025, 0.5995, 0.2975, 0.5995, 0.2025, 0.6505, 0.2077, 0.6722, 0.1772, 0.6978, 0.1772, 0.625, 0.2923, 0.5778, 0.2077, 0.5778, 0.1772, 0.5522, 0.3228, 0.5522, 0.2077, 0.6722, 0.2923, 0.6722, 0.3228, 0.6978, 0.1772, 0.6978, 0.2975, 0.5995, 0.2923, 0.5778, 0.3228, 0.5522, 0.3228, 0.625, 0.2077, 0.5778, 0.2025, 0.5995, 0.1772, 0.625, 0.1772, 0.5522, 0.2923, 0.6722, 0.2975, 0.6505, 0.3228, 0.625, 0.3228, 0.6978, 0.2984, 0.6978, 0.2016, 0.6978, 0.1772, 0.6978, 0.3228, 0.6978, 0.2904, 0.6978, 0.2984, 0.6978, 0.297, 0.6978, 0.2965, 0.6978, 0.2984, 0.5522, 0.2904, 0.5522, 0.2965, 0.5522, 0.297, 0.5522, 0.1772, 0.7059, 0.1772, 0.7054, 0.1772, 0.7017, 0.1772, 0.7012, 0.1772, 0.5446, 0.1772, 0.5441, 0.1772, 0.5488, 0.1772, 0.5483, 0.2919, 0.6978, 0.2081, 0.6978, 0.2016, 0.6978, 0.2984, 0.6978, 0.2984, 0.5522, 0.2016, 0.5522, 0.2081, 0.5522, 0.2919, 0.5522, 0.2739, 0.6978, 0.2919, 0.6978, 0.3002, 0.6939, 0.3228, 0.6707, 0.3228, 0.6709, 0.176, 0.6276, 0.176, 0.6224, 0.1772, 0.625, 0.6967, 0.6263, 0.6967, 0.6237, 0.6986, 0.625, 0.8033, 0.6237, 0.8033, 0.6263, 0.8014, 0.625, 0.324, 0.6224, 0.324, 0.6276, 0.3228, 0.625, 0.1266, 0.6267, 0.125, 0.6267, 0.1264, 0.6253, 0.3734, 0.6233, 0.3784, 0.625, 0.3734, 0.6267, 0.6269, 0.6263, 0.6216, 0.625, 0.6269, 0.6237, 0.8731, 0.6253, 0.875, 0.625, 0.8731, 0.6263, 0.1266, 0.6267, 0.1262, 0.746, 0.125, 0.75, 0.125, 0.6267, 0.6269, 0.6263, 0.6269, 0.747, 0.6232, 0.7527, 0.6216, 0.625, 0.8731, 0.6237, 0.8731, 0.503, 0.875, 0.5, 0.875, 0.625, 0.3734, 0.6233, 0.3738, 0.504, 0.38, 0.5, 0.3784, 0.625, 0.1262, 0.504, 0.1266, 0.6233, 0.125, 0.6233, 0.125, 0.5, 0.6269, 0.503, 0.6269, 0.6237, 0.6216, 0.625, 0.6232, 0.4973, 0.8731, 0.747, 0.8731, 0.6263, 0.875, 0.625, 0.875, 0.75, 0.3738, 0.746, 0.3734, 0.6267, 0.3784, 0.625, 0.3772, 0.7523, 0.1772, 0.625, 0.1772, 0.7003, 0.1765, 0.6952, 0.176, 0.6276, 0.3228, 0.625, 0.3228, 0.5497, 0.3235, 0.5548, 0.324, 0.6224, 0.1772, 0.5497, 0.1772, 0.625, 0.176, 0.6224, 0.1765, 0.5548, 0.3228, 0.7003, 0.3228, 0.625, 0.324, 0.6276, 0.3235, 0.6952, 0.1266, 0.6233, 0.176, 0.6224, 0.176, 0.6276, 0.1266, 0.6267, 0.1818, 0.6974, 0.1246, 0.7512, 0.1262, 0.746, 0.1765, 0.6952, 0.3738, 0.504, 0.3235, 0.5548, 0.3182, 0.5526, 0.3754, 0.4988, 0.1765, 0.5548, 0.1262, 0.504, 0.1246, 0.4985, 0.1818, 0.5526, 0.3235, 0.6952, 0.3738, 0.746, 0.3754, 0.7515, 0.3182, 0.6974, 0.3734, 0.6267, 0.324, 0.6276, 0.324, 0.6224, 0.3734, 0.6233, 0.6986, 0.625, 0.6986, 0.7048, 0.6967, 0.7036, 0.6967, 0.6263, 0.8014, 0.625, 0.8014, 0.5452, 0.8033, 0.5464, 0.8033, 0.6237, 0.6986, 0.5452, 0.6986, 0.625, 0.6967, 0.6237, 0.6967, 0.5464, 0.8014, 0.7048, 0.8014, 0.625, 0.8033, 0.6263, 0.8033, 0.7036, 0.6269, 0.747, 0.6967, 0.7036, 0.7012, 0.7048, 0.6251, 0.7518, 0.8033, 0.7036, 0.8731, 0.747, 0.8749, 0.7518, 0.7988, 0.7048, 0.6269, 0.6237, 0.6967, 0.6237, 0.6967, 0.6263, 0.6269, 0.6263, 0.8731, 0.6263, 0.8033, 0.6263, 0.8033, 0.6237, 0.8731, 0.6237, 0.7988, 0.5452, 0.8749, 0.4982, 0.8731, 0.503, 0.8033, 0.5464, 0.6967, 0.5464, 0.6269, 0.503, 0.6251, 0.4982, 0.7012, 0.5452, -1005.0, 0.5449, 1007.0, 0.5463, 0.7575, 0.5458, 0.6986, 0.5458, 0.1818, 0.5526, 0.3182, 0.5526, 0.3182, 0.5526, 0.1818, 0.5526, 0.3228, 0.5497, 0.3228, 0.625, 0.3228, 0.625, 0.3228, 0.5497, 0.3182, 0.6978, 0.1818, 0.6978, 0.1788, 0.6983, 0.3212, 0.6983, 0.1772, 0.625, 0.1772, 0.5497, 0.1783, 0.5514, 0.1772, 0.625, 0.1772, 0.7003, 0.1772, 0.625, 0.1772, 0.625, 0.1783, 0.6986, 0.3228, 0.5497, 0.3228, 0.625, 0.3228, 0.625, 0.3217, 0.5514, 0.3228, 0.625, 0.3216, 0.5516, 0.3216, 0.5516, 0.3228, 0.625, 0.1784, 0.6984, 0.3216, 0.6984, 0.3216, 0.6984, 0.1784, 0.6984, 0.3216, 0.6984, 0.3228, 0.625, 0.3228, 0.625, 0.3216, 0.6984, 0.3216, 0.5516, 0.1784, 0.5516, 0.1784, 0.5516, 0.3216, 0.5516, 0.1772, 0.625, 0.1784, 0.6984, 0.1784, 0.6984, 0.1772, 0.625, 0.3228, 0.625, 0.3228, 0.7003, 0.3228, 0.7003, 0.3228, 0.625, 0.1818, 0.5522, 0.3182, 0.5522, 0.3212, 0.5517, 0.1788, 0.5517, 0.1772, 0.7003, 0.1772, 0.625, 0.1772, 0.625, 0.1772, 0.7003, 0.1772, 0.625, 0.1772, 0.5497, 0.1772, 0.5497, 0.1772, 0.625, 0.3228, 0.625, 0.3228, 0.7003, 0.3217, 0.6986, 0.3228, 0.625, 0.3182, 0.6974, 0.1818, 0.6974, 0.1818, 0.6974, 0.3182, 0.6974, 0.1772, 0.625, 0.1784, 0.6984, 0.1783, 0.6986, 0.1772, 0.625, 0.1784, 0.6984, 0.3216, 0.6984, 0.3212, 0.6983, 0.1788, 0.6983, 0.3216, 0.6984, 0.3228, 0.625, 0.3228, 0.625, 0.3217, 0.6986, 0.3228, 0.625, 0.3216, 0.5516, 0.3217, 0.5514, 0.3228, 0.625, 0.3216, 0.5516, 0.1784, 0.5516, 0.1788, 0.5517, 0.3212, 0.5517, 0.1784, 0.5516, 0.1772, 0.625, 0.1772, 0.625, 0.1783, 0.5514, 0.1784, 0.5516, 0.1772, 0.625, 0.1772, 0.625, 0.1784, 0.5516, 0.1784, 0.6984, 0.1772, 0.625, 0.1772, 0.625, 0.1782, 0.6983, 0.3218, 0.5517, 0.3228, 0.625, 0.3228, 0.625, 0.3218, 0.5517, 0.1781, 0.6982, 0.1772, 0.625, 0.1772, 0.625, 0.1779, 0.6981, 0.1781, 0.5518, 0.1772, 0.625, 0.1772, 0.625, 0.1781, 0.5518, 0.1777, 0.698, 0.1772, 0.625, 0.1772, 0.625, 0.1776, 0.6979, 0.1776, 0.6979, 0.1772, 0.625, 0.1772, 0.625, 0.1776, 0.6979, 0.3216, 0.6984, 0.1784, 0.6984, 0.1782, 0.6983, 0.3218, 0.6983, 0.3226, 0.6978, 0.3228, 0.625, 0.3228, 0.625, 0.3226, 0.6978, 0.3219, 0.6982, 0.1781, 0.6982, 0.1779, 0.6981, 0.3221, 0.6981, 0.1772, 0.625, 0.1782, 0.5517, 0.1782, 0.5517, 0.1772, 0.625, 0.3223, 0.698, 0.1777, 0.698, 0.1776, 0.6979, 0.3224, 0.6979, 0.1772, 0.625, 0.1777, 0.698, 0.1777, 0.698, 0.1772, 0.625, 0.3228, 0.625, 0.3216, 0.6984, 0.3218, 0.6983, 0.3228, 0.625, 0.3228, 0.625, 0.3224, 0.6979, 0.3224, 0.6979, 0.3228, 0.625, 0.3228, 0.625, 0.3219, 0.6982, 0.3221, 0.6981, 0.3228, 0.625, 0.3226, 0.5522, 0.1774, 0.5522, 0.1774, 0.5522, 0.3226, 0.5522, 0.3228, 0.625, 0.3223, 0.698, 0.3224, 0.6979, 0.3228, 0.625, 0.1779, 0.6981, 0.1772, 0.625, 0.1772, 0.625, 0.1779, 0.6981, 0.3216, 0.5516, 0.3228, 0.625, 0.3228, 0.625, 0.3218, 0.5517, 0.3223, 0.698, 0.3228, 0.625, 0.3228, 0.625, 0.3223, 0.698, 0.3219, 0.5518, 0.3228, 0.625, 0.3228, 0.625, 0.3221, 0.5519, 0.1776, 0.5521, 0.3224, 0.5521, 0.3224, 0.5521, 0.1776, 0.5521, 0.3223, 0.552, 0.3228, 0.625, 0.3228, 0.625, 0.3224, 0.5521, 0.1772, 0.625, 0.1781, 0.6982, 0.1781, 0.6982, 0.1772, 0.625, 0.1784, 0.5516, 0.3216, 0.5516, 0.3218, 0.5517, 0.1782, 0.5517, 0.3228, 0.625, 0.3221, 0.6981, 0.3221, 0.6981, 0.3228, 0.625, 0.1781, 0.5518, 0.3219, 0.5518, 0.3221, 0.5519, 0.1779, 0.5519, 0.3223, 0.552, 0.1777, 0.552, 0.1777, 0.552, 0.3223, 0.552, 0.1777, 0.552, 0.3223, 0.552, 0.3224, 0.5521, 0.1776, 0.5521, 0.1782, 0.6983, 0.1772, 0.625, 0.1772, 0.625, 0.1782, 0.6983, 0.1772, 0.625, 0.1784, 0.5516, 0.1782, 0.5517, 0.1772, 0.625, 0.3219, 0.6982, 0.3228, 0.625, 0.3228, 0.625, 0.3219, 0.6982, 0.1772, 0.625, 0.1781, 0.5518, 0.1779, 0.5519, 0.1772, 0.625, 0.1779, 0.5519, 0.3221, 0.5519, 0.3221, 0.5519, 0.1779, 0.5519, 0.1772, 0.625, 0.1777, 0.552, 0.1776, 0.5521, 0.1772, 0.625, 0.3228, 0.625, 0.3218, 0.6983, 0.3218, 0.6983, 0.3228, 0.625, 0.1782, 0.6983, 0.1772, 0.625, 0.1772, 0.625, 0.1781, 0.6982, 0.1779, 0.6981, 0.1772, 0.625, 0.1772, 0.625, 0.1777, 0.698, 0.1776, 0.6979, 0.1772, 0.625, 0.1772, 0.625, 0.1774, 0.6978, 0.3218, 0.6983, 0.1782, 0.6983, 0.1781, 0.6982, 0.3219, 0.6982, 0.3221, 0.6981, 0.1779, 0.6981, 0.1777, 0.698, 0.3223, 0.698, 0.3224, 0.6979, 0.1776, 0.6979, 0.1774, 0.6978, 0.3226, 0.6978, 0.3228, 0.625, 0.3218, 0.6983, 0.3219, 0.6982, 0.3228, 0.625, 0.3228, 0.625, 0.3221, 0.6981, 0.3223, 0.698, 0.3228, 0.625, 0.3228, 0.625, 0.3224, 0.6979, 0.3226, 0.6978, 0.3228, 0.625, 0.3218, 0.5517, 0.3228, 0.625, 0.3228, 0.625, 0.3219, 0.5518, 0.3221, 0.5519, 0.3228, 0.625, 0.3228, 0.625, 0.3223, 0.552, 0.3224, 0.5521, 0.3228, 0.625, 0.3228, 0.625, 0.3226, 0.5522, 0.1782, 0.5517, 0.3218, 0.5517, 0.3219, 0.5518, 0.1781, 0.5518, 0.1779, 0.5519, 0.3221, 0.5519, 0.3223, 0.552, 0.1777, 0.552, 0.1776, 0.5521, 0.3224, 0.5521, 0.3226, 0.5522, 0.1774, 0.5522, 0.1772, 0.625, 0.1782, 0.5517, 0.1781, 0.5518, 0.1772, 0.625, 0.1772, 0.625, 0.1779, 0.5519, 0.1777, 0.552, 0.1772, 0.625, 0.1772, 0.625, 0.1776, 0.5521, 0.1774, 0.5522, 0.1772, 0.625, 0.1772, 0.625, 0.1774, 0.6978, 0.1774, 0.6978, 0.1772, 0.625, 0.1772, 0.625, 0.1779, 0.5519, 0.1779, 0.5519, 0.1772, 0.625, 0.3228, 0.625, 0.3219, 0.5518, 0.3219, 0.5518, 0.3228, 0.625, 0.3218, 0.6983, 0.1782, 0.6983, 0.1782, 0.6983, 0.3218, 0.6983, 0.1777, 0.552, 0.1772, 0.625, 0.1772, 0.625, 0.1777, 0.552, 0.3221, 0.5519, 0.3228, 0.625, 0.3228, 0.625, 0.3221, 0.5519, 0.1781, 0.6982, 0.3219, 0.6982, 0.3219, 0.6982, 0.1781, 0.6982, 0.1772, 0.625, 0.1776, 0.5521, 0.1776, 0.5521, 0.1772, 0.625, 0.3228, 0.625, 0.3223, 0.552, 0.3223, 0.552, 0.3228, 0.625, 0.3221, 0.6981, 0.1779, 0.6981, 0.1779, 0.6981, 0.3221, 0.6981, 0.1774, 0.5522, 0.1772, 0.625, 0.1772, 0.625, 0.1774, 0.5522, 0.3224, 0.5521, 0.3228, 0.625, 0.3228, 0.625, 0.3224, 0.5521, 0.1777, 0.698, 0.3223, 0.698, 0.3223, 0.698, 0.1777, 0.698, 0.3228, 0.625, 0.3226, 0.5522, 0.3226, 0.5522, 0.3228, 0.625, 0.3224, 0.6979, 0.1776, 0.6979, 0.1776, 0.6979, 0.3224, 0.6979, 0.1782, 0.5517, 0.3218, 0.5517, 0.3218, 0.5517, 0.1782, 0.5517, 0.1774, 0.6978, 0.3226, 0.6978, 0.3226, 0.6978, 0.1774, 0.6978, 0.3219, 0.5518, 0.1781, 0.5518, 0.1781, 0.5518, 0.3219, 0.5518])
me_cube.materials.append(mat_material)
me_cube.materials.append(mat_material_001)
me_cube.materials.append(mat_material_004)
me_cube.use_mirror_vertex_groups = False
me_cube.update()

# ---- objects
ob_circle = bpy.data.objects.new('Circle', me_circle_001)
ob_cube = bpy.data.objects.new('Cube', me_cube)

# ---- transforms, parenting, visibility, modifiers, constraints
ob_circle.location = (-0.09174, -0.3231, 1.656)
ob_circle.rotation_euler = (-0.0, 1.571, 0.0)
ob_circle.scale = (0.08827, 0.1017, 0.1017)
ob_circle.lineart.crease_threshold = 0.0
_m = ob_circle.modifiers.new('Mirror', 'MIRROR')
_m.use_axis = (False, False, True)
ob_cube.location = (0.03591, -0.339, 1.424)
ob_cube.rotation_euler = (0.9851, -0.0, 0.0)
ob_cube.scale = (0.02111, 0.02437, 0.008799)
ob_cube.lock_rotations_4d = False
ob_cube.empty_display_type = 'ARROWS'
ob_cube.lineart.crease_threshold = 0.0

# ---- collection membership
col_collection.objects.link(ob_circle)
col_collection.objects.link(ob_cube)

# ---- scene / render settings (as saved in the file)
scene.frame_start = 1; scene.frame_end = 250; scene.frame_set(1)
scene.render.engine = 'BLENDER_EEVEE_NEXT'
scene.cycles.use_denoising = False
scene.cycles.samples = 128
scene.cycles.sampling_pattern = 'TABULATED_SOBOL'
scene.cycles.use_adaptive_sampling = False
scene.cycles.use_light_tree = False
scene.eevee.taa_render_samples = 150
scene.eevee.use_taa_reprojection = False
scene.view_settings.view_transform = 'Filmic'
bpy.context.view_layer.update()

# ---- added for rendering (the .blend has no active camera and no usable light): camera, sun
cam_auto = bpy.data.cameras.new('AutoCamera')
cam_auto.lens = 50.0
cam_auto.sensor_width = 36.0
cam_auto.clip_end = 1000.0
ob_auto_camera = bpy.data.objects.new('AutoCamera', cam_auto)
scene.collection.objects.link(ob_auto_camera)
ob_auto_camera.location = (0.522251, -1.1044, 1.96231)
ob_auto_camera.rotation_euler = (1.09748, -7.21219e-08, 0.694738)
scene.camera = ob_auto_camera
light_auto_sun = bpy.data.lights.new('AutoSun', 'SUN')
light_auto_sun.energy = 3.0
light_auto_sun.angle = 0.0523599
ob_auto_sun = bpy.data.objects.new('AutoSun', light_auto_sun)
scene.collection.objects.link(ob_auto_sun)
ob_auto_sun.rotation_euler = (0.872665, 0.174533, 0.523599)
bpy.context.view_layer.update()
